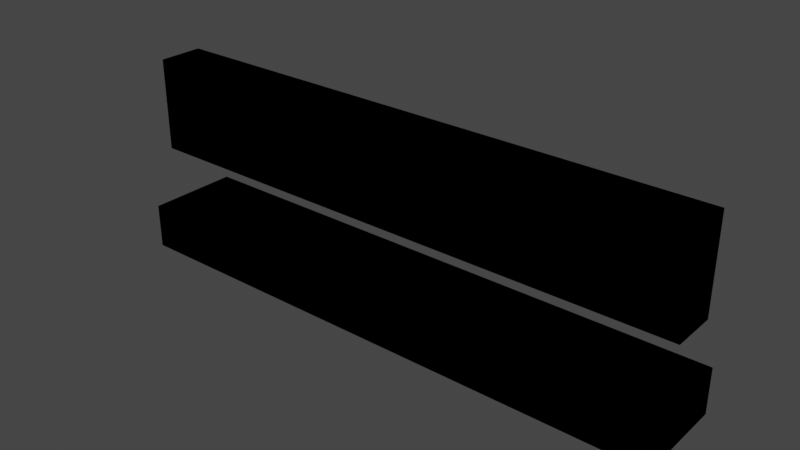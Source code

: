 # Source: light.blend  (saved by Blender 4.4.30; exported with 4.5.12 LTS)
import bpy
from mathutils import Matrix  # noqa: F401  (used for matrix-valued properties, if any)

bpy.ops.wm.read_factory_settings(use_empty=True)
scene = bpy.context.scene
scene.name = 'Scene'

# ---- collections
col_collection = bpy.data.collections.new('Collection'); scene.collection.children.link(col_collection)

# ---- materials (node trees are filled in below, after node groups)
mat_material_004 = bpy.data.materials.new('Material.004')
mat_material_004.use_transparent_shadow = False

# ---- material node trees
mat_material_004.use_nodes = True; mat_material_004.node_tree.nodes.clear()
_N = mat_material_004.node_tree.nodes; _L = mat_material_004.node_tree.links

# ---- world
world_world = bpy.data.worlds.new('World'); scene.world = world_world
world_world.use_nodes = True; world_world.node_tree.nodes.clear()
_N = world_world.node_tree.nodes; _L = world_world.node_tree.links
n0 = _N.new('ShaderNodeOutputWorld'); n0.name = 'World Output'; n0.location = (300, 300)
n1 = _N.new('ShaderNodeBackground'); n1.name = 'Background'; n1.location = (10, 300)
n1.inputs[0].default_value = (0.05088, 0.05088, 0.05088, 1.0)
_L.new(n1.outputs[0], n0.inputs[0])
n0.is_active_output = True
world_world.color = (0.05088, 0.05088, 0.05088)
world_world.use_sun_shadow = False
world_world.sun_shadow_jitter_overblur = 0.0

# ---- meshes
me_cube_004 = bpy.data.meshes.new('Cube.004')
me_cube_004.from_pydata([(-0.4506, 0.07471, -0.08349), (-0.4506, -0.07471, -0.08349), (-0.4506, 0.07471, -0.1556), (-0.4506, -0.07471, -0.1556), (0.4506, 0.07471, -0.08349), (0.4506, -0.07471, -0.08349), (0.4506, 0.07471, -0.1556), (0.4506, -0.07471, -0.1556), (-0.4506, 0.03607, 0.006208), (-0.4506, 0.03607, 0.1556), (-0.4506, -0.03607, 0.006208), (-0.4506, -0.03607, 0.1556), (0.4506, 0.03607, 0.006208), (0.4506, 0.03607, 0.1556), (0.4506, -0.03607, 0.006208), (0.4506, -0.03607, 0.1556)], [], [(0, 1, 3, 2), (2, 3, 7, 6), (6, 7, 5, 4), (4, 5, 1, 0), (2, 6, 4, 0), (7, 3, 1, 5), (8, 9, 11, 10), (10, 11, 15, 14), (14, 15, 13, 12), (12, 13, 9, 8), (10, 14, 12, 8), (15, 11, 9, 13)])
_uv = me_cube_004.uv_layers.new(name='UVMap')
_uv.uv.foreach_set('vector', [0.375, 0.0, 0.625, 0.0, 0.625, 0.25, 0.375, 0.25, 0.375, 0.25, 0.625, 0.25, 0.625, 0.5, 0.375, 0.5, 0.375, 0.5, 0.625, 0.5, 0.625, 0.75, 0.375, 0.75, 0.375, 0.75, 0.625, 0.75, 0.625, 1.0, 0.375, 1.0, 0.125, 0.5, 0.375, 0.5, 0.375, 0.75, 0.125, 0.75, 0.625, 0.5, 0.875, 0.5, 0.875, 0.75, 0.625, 0.75, 0.375, 0.0, 0.625, 0.0, 0.625, 0.25, 0.375, 0.25, 0.375, 0.25, 0.625, 0.25, 0.625, 0.5, 0.375, 0.5, 0.375, 0.5, 0.625, 0.5, 0.625, 0.75, 0.375, 0.75, 0.375, 0.75, 0.625, 0.75, 0.625, 1.0, 0.375, 1.0, 0.125, 0.5, 0.375, 0.5, 0.375, 0.75, 0.125, 0.75, 0.625, 0.5, 0.875, 0.5, 0.875, 0.75, 0.625, 0.75])
me_cube_004.materials.append(mat_material_004)
me_cube_004.use_remesh_fix_poles = True
me_cube_004.use_remesh_preserve_attributes = False
me_cube_004.use_mirror_vertex_groups = False
me_cube_004.update()

# ---- objects
ob_model = bpy.data.objects.new('model', me_cube_004)

# ---- transforms, parenting, visibility, modifiers, constraints
ob_model.location = (0.0, 0.0, 0.0)
ob_model.lineart.crease_threshold = 0.0

# ---- collection membership
col_collection.objects.link(ob_model)

# ---- scene / render settings (as saved in the file)
scene.frame_start = 1; scene.frame_end = 250; scene.frame_set(1)
scene.render.engine = 'BLENDER_EEVEE_NEXT'
scene.cycles.use_denoising = False
scene.cycles.samples = 128
scene.cycles.sampling_pattern = 'TABULATED_SOBOL'
scene.cycles.use_adaptive_sampling = False
scene.cycles.use_light_tree = False
scene.view_settings.view_transform = 'Filmic'
bpy.context.view_layer.update()

# ---- added for rendering (the .blend has no active camera and no usable light): camera, sun
cam_auto = bpy.data.cameras.new('AutoCamera')
cam_auto.lens = 50.0
cam_auto.sensor_width = 36.0
cam_auto.clip_end = 1000.0
ob_auto_camera = bpy.data.objects.new('AutoCamera', cam_auto)
scene.collection.objects.link(ob_auto_camera)
ob_auto_camera.location = (0.892991, -1.07159, 0.714393)
ob_auto_camera.rotation_euler = (1.09748, -7.21219e-08, 0.694738)
scene.camera = ob_auto_camera
light_auto_sun = bpy.data.lights.new('AutoSun', 'SUN')
light_auto_sun.energy = 3.0
light_auto_sun.angle = 0.0523599
ob_auto_sun = bpy.data.objects.new('AutoSun', light_auto_sun)
scene.collection.objects.link(ob_auto_sun)
ob_auto_sun.rotation_euler = (0.872665, 0.174533, 0.523599)
bpy.context.view_layer.update()
